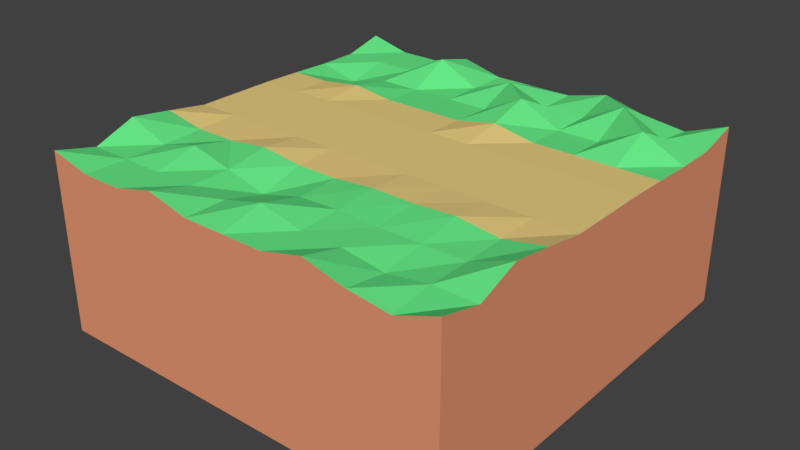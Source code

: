 # Source: RoadHorizontal.blend  (saved by Blender 2.79.0; exported with 4.5.12 LTS)
import bpy
from mathutils import Matrix  # noqa: F401  (used for matrix-valued properties, if any)

bpy.ops.wm.read_factory_settings(use_empty=True)
scene = bpy.context.scene
scene.name = 'Scene'

# ---- collections
col_collection_1 = bpy.data.collections.new('Collection 1'); scene.collection.children.link(col_collection_1)

# ---- materials (node trees are filled in below, after node groups)
mat_dirt = bpy.data.materials.new('Dirt')
mat_dirt.alpha_threshold = 0.0
mat_dirt.use_transparent_shadow = False
mat_dirt.diffuse_color = (0.8, 0.3136, 0.1703, 1.0)
mat_dirt.roughness = 0.5
mat_dirt.line_color = (0.0, 0.0, 0.0, 1.0)
mat_grassblades = bpy.data.materials.new('GrassBlades')
mat_grassblades.alpha_threshold = 0.0
mat_grassblades.use_transparent_shadow = False
mat_grassblades.diffuse_color = (0.1371, 0.8, 0.2439, 1.0)
mat_grassblades.roughness = 0.5
mat_road = bpy.data.materials.new('Road')
mat_road.alpha_threshold = 0.0
mat_road.use_transparent_shadow = False
mat_road.diffuse_color = (0.8, 0.6045, 0.2222, 1.0)
mat_road.roughness = 0.5

# ---- material node trees

# ---- world
world_world = bpy.data.worlds.new('World'); scene.world = world_world
world_world.color = (0.05088, 0.05088, 0.05088)
world_world.use_sun_shadow = False
world_world.sun_shadow_jitter_overblur = 0.0
world_world.cycles.sampling_method = 'MANUAL'

# ---- meshes
me_cube = bpy.data.meshes.new('Cube')
me_cube.from_pydata([(1.0, 1.0, -3.0), (1.0, -1.0, -3.0), (-1.0, -1.0, -3.0), (-1.0, 1.0, -3.0), (1.0, 1.0, 1.325), (1.0, -1.0, 1.325), (-1.0, -1.0, 1.325), (-1.0, 1.0, 1.325), (1.0, 0.8, 1.075), (1.0, 0.6, 1.075), (1.0, 0.4, 1.112), (1.0, 0.2, 1.141), (1.0, -5.662e-07, 1.141), (1.0, -0.2, 1.141), (1.0, -0.4, 1.3), (1.0, -0.6, 1.45), (1.0, -0.8, 1.075), (0.8, 1.0, 0.9493), (0.6, 1.0, 1.075), (0.4, 1.0, 1.325), (0.2, 1.0, 1.075), (2.384e-07, 1.0, 1.075), (-0.2, 1.0, 1.075), (-0.4, 1.0, 1.325), (-0.6, 1.0, 1.075), (-0.8, 1.0, 1.075), (0.8, -1.0, 0.9493), (0.6, -1.0, 1.075), (0.4, -1.0, 1.325), (0.2, -1.0, 1.075), (-5.364e-07, -1.0, 1.075), (-0.2, -1.0, 1.075), (-0.4, -1.0, 1.325), (-0.6, -1.0, 1.075), (-0.8, -1.0, 1.075), (-1.0, -0.8, 1.075), (-1.0, -0.6, 1.45), (-1.0, -0.4, 1.3), (-1.0, -0.2, 1.141), (-1.0, 2.235e-07, 1.141), (-1.0, 0.2, 1.141), (-1.0, 0.4, 1.112), (-1.0, 0.6, 1.075), (-1.0, 0.8, 1.075), (0.8, 0.8, 1.075), (0.8, 0.6, 1.575), (0.8, 0.4, 1.112), (0.8, 0.2, 1.141), (0.8, -4.768e-07, 1.141), (0.8, -0.2, 1.141), (0.8, -0.4, 1.112), (0.8, -0.6, 1.075), (0.8, -0.8, 1.075), (0.6, 0.8, 1.575), (0.6, 0.6, 1.075), (0.6, 0.4, 1.112), (0.6, 0.2, 1.141), (0.6, -3.725e-07, 1.141), (0.6, -0.2, 1.141), (0.6, -0.4, 1.237), (0.6, -0.6, 1.075), (0.6, -0.8, 0.9236), (0.4, 0.8, 1.075), (0.4, 0.6, 1.075), (0.4, 0.4, 1.112), (0.4, 0.2, 1.141), (0.4, -2.98e-07, 1.141), (0.4, -0.2, 1.141), (0.4, -0.4, 1.183), (0.4, -0.6, 1.075), (0.4, -0.8, 1.075), (0.2, 0.8, 1.075), (0.2, 0.6, 1.575), (0.2, 0.4, 1.3), (0.2, 0.2, 1.141), (0.2, -2.235e-07, 1.141), (0.2, -0.2, 1.141), (0.2, -0.4, 1.196), (0.2, -0.6, 1.117), (0.2, -0.8, 1.075), (1.609e-07, 0.8, 1.45), (8.345e-08, 0.6, 1.075), (5.96e-09, 0.4, 1.112), (-7.153e-08, 0.2, 1.141), (-1.49e-07, -1.639e-07, 1.141), (-2.265e-07, -0.2, 1.141), (-3.04e-07, -0.4, 1.112), (-3.815e-07, -0.6, 1.075), (-4.59e-07, -0.8, 1.325), (-0.2, 0.8, 1.075), (-0.2, 0.6, 1.075), (-0.2, 0.4, 1.112), (-0.2, 0.2, 1.141), (-0.2, -1.043e-07, 1.141), (-0.2, -0.2, 1.141), (-0.2, -0.4, 1.112), (-0.2, -0.6, 0.8254), (-0.2, -0.8, 1.075), (-0.4, 0.8, 1.575), (-0.4, 0.6, 1.075), (-0.4, 0.4, 1.112), (-0.4, 0.2, 1.141), (-0.4, -4.47e-08, 1.141), (-0.4, -0.2, 1.141), (-0.4, -0.4, 1.237), (-0.4, -0.6, 1.075), (-0.4, -0.8, 1.075), (-0.6, 0.8, 1.075), (-0.6, 0.6, 1.075), (-0.6, 0.4, 1.237), (-0.6, 0.2, 1.141), (-0.6, 1.49e-08, 1.141), (-0.6, -0.2, 1.141), (-0.6, -0.4, 1.112), (-0.6, -0.6, 1.325), (-0.6, -0.8, 1.075), (-0.8, 0.8, 1.075), (-0.8, 0.6, 0.8254), (-0.8, 0.4, 1.112), (-0.8, 0.2, 1.141), (-0.8, 7.451e-08, 1.141), (-0.8, -0.2, 1.141), (-0.8, -0.4, 1.112), (-0.8, -0.6, 1.075), (-0.8, -0.8, 1.075)], [], [(0, 1, 2, 3), (124, 35, 6, 34), (0, 4, 8, 9, 10, 11, 12, 13, 14, 15, 16, 5, 1), (1, 5, 26, 27, 28, 29, 30, 31, 32, 33, 34, 6, 2), (2, 6, 35, 36, 37, 38, 39, 40, 41, 42, 43, 7, 3), (4, 0, 3, 7, 25, 24, 23, 22, 21, 20, 19, 18, 17), (16, 52, 26, 5), (52, 61, 27, 26), (61, 70, 28, 27), (70, 79, 29, 28), (79, 88, 30, 29), (88, 97, 31, 30), (97, 106, 32, 31), (106, 115, 33, 32), (115, 124, 34, 33), (4, 17, 44, 8), (8, 44, 45, 9), (9, 45, 46, 10), (10, 46, 47, 11), (11, 47, 48, 12), (12, 48, 49, 13), (13, 49, 50, 14), (14, 50, 51, 15), (15, 51, 52, 16), (17, 18, 53, 44), (44, 53, 54, 45), (45, 54, 55, 46), (46, 55, 56, 47), (47, 56, 57, 48), (48, 57, 58, 49), (49, 58, 59, 50), (50, 59, 60, 51), (51, 60, 61, 52), (18, 19, 62, 53), (53, 62, 63, 54), (54, 63, 64, 55), (55, 64, 65, 56), (56, 65, 66, 57), (57, 66, 67, 58), (58, 67, 68, 59), (59, 68, 69, 60), (60, 69, 70, 61), (19, 20, 71, 62), (62, 71, 72, 63), (63, 72, 73, 64), (64, 73, 74, 65), (65, 74, 75, 66), (66, 75, 76, 67), (67, 76, 77, 68), (68, 77, 78, 69), (69, 78, 79, 70), (20, 21, 80, 71), (71, 80, 81, 72), (72, 81, 82, 73), (73, 82, 83, 74), (74, 83, 84, 75), (75, 84, 85, 76), (76, 85, 86, 77), (77, 86, 87, 78), (78, 87, 88, 79), (21, 22, 89, 80), (80, 89, 90, 81), (81, 90, 91, 82), (82, 91, 92, 83), (83, 92, 93, 84), (84, 93, 94, 85), (85, 94, 95, 86), (86, 95, 96, 87), (87, 96, 97, 88), (22, 23, 98, 89), (89, 98, 99, 90), (90, 99, 100, 91), (91, 100, 101, 92), (92, 101, 102, 93), (93, 102, 103, 94), (94, 103, 104, 95), (95, 104, 105, 96), (96, 105, 106, 97), (23, 24, 107, 98), (98, 107, 108, 99), (99, 108, 109, 100), (100, 109, 110, 101), (101, 110, 111, 102), (102, 111, 112, 103), (103, 112, 113, 104), (104, 113, 114, 105), (105, 114, 115, 106), (24, 25, 116, 107), (107, 116, 117, 108), (108, 117, 118, 109), (109, 118, 119, 110), (110, 119, 120, 111), (111, 120, 121, 112), (112, 121, 122, 113), (113, 122, 123, 114), (114, 123, 124, 115), (25, 7, 43, 116), (116, 43, 42, 117), (117, 42, 41, 118), (118, 41, 40, 119), (119, 40, 39, 120), (120, 39, 38, 121), (121, 38, 37, 122), (122, 37, 36, 123), (123, 36, 35, 124)])
me_cube.polygons.foreach_set('material_index', [0, 1, 0, 0, 0, 0, 1, 1, 1, 1, 1, 1, 1, 1, 1, 1, 1, 1, 2, 2, 2, 2, 1, 1, 1, 1, 1, 2, 2, 2, 2, 1, 1, 1, 1, 1, 2, 2, 2, 2, 1, 1, 1, 1, 1, 2, 2, 2, 2, 1, 1, 1, 1, 1, 2, 2, 2, 2, 1, 1, 1, 1, 1, 2, 2, 2, 2, 1, 1, 1, 1, 1, 2, 2, 2, 2, 1, 1, 1, 1, 1, 2, 2, 2, 2, 1, 1, 1, 1, 1, 2, 2, 2, 2, 1, 1, 1, 1, 1, 2, 2, 2, 2, 1, 1])
me_cube.materials.append(mat_dirt)
me_cube.materials.append(mat_grassblades)
me_cube.materials.append(mat_road)
me_cube.use_remesh_preserve_volume = False
me_cube.use_remesh_preserve_attributes = False
me_cube.use_mirror_vertex_groups = False
me_cube.update()

# ---- objects
ob_cube = bpy.data.objects.new('Cube', me_cube)

# ---- transforms, parenting, visibility, modifiers, constraints
ob_cube.location = (0.0, 0.0, 0.0)
ob_cube.scale = (5.0, 5.0, 1.0)
ob_cube.lock_rotations_4d = False
ob_cube.empty_display_type = 'ARROWS'
ob_cube.lineart.crease_threshold = 0.0

# ---- collection membership
col_collection_1.objects.link(ob_cube)

# ---- scene / render settings (as saved in the file)
scene.frame_start = 1; scene.frame_end = 250; scene.frame_set(1)
scene.render.engine = 'BLENDER_EEVEE_NEXT'
scene.render.resolution_percentage = 50
scene.render.dither_intensity = 0.0
scene.cycles.use_denoising = False
scene.cycles.samples = 128
scene.cycles.sampling_pattern = 'TABULATED_SOBOL'
scene.cycles.use_adaptive_sampling = False
scene.cycles.use_light_tree = False
scene.cycles.blur_glossy = 0.0
scene.cycles.sample_clamp_indirect = 0.0
scene.view_settings.view_transform = 'Standard'
bpy.context.view_layer.update()

# ---- added for rendering (the .blend has no active camera and no usable light): camera, sun
cam_auto = bpy.data.cameras.new('AutoCamera')
cam_auto.lens = 50.0
cam_auto.sensor_width = 36.0
cam_auto.clip_end = 1000.0
ob_auto_camera = bpy.data.objects.new('AutoCamera', cam_auto)
scene.collection.objects.link(ob_auto_camera)
ob_auto_camera.location = (13.7524, -16.5029, 10.2896)
ob_auto_camera.rotation_euler = (1.09748, -7.21219e-08, 0.694738)
scene.camera = ob_auto_camera
light_auto_sun = bpy.data.lights.new('AutoSun', 'SUN')
light_auto_sun.energy = 3.0
light_auto_sun.angle = 0.0523599
ob_auto_sun = bpy.data.objects.new('AutoSun', light_auto_sun)
scene.collection.objects.link(ob_auto_sun)
ob_auto_sun.rotation_euler = (0.872665, 0.174533, 0.523599)
bpy.context.view_layer.update()
